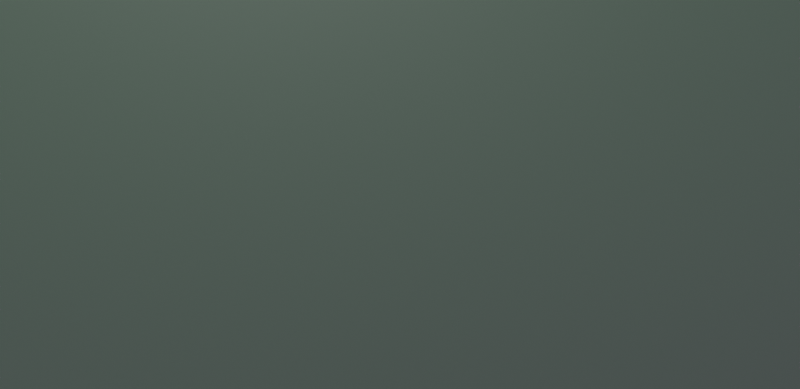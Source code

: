 # Source: grass.blend  (saved by Blender 3.6.11; exported with 4.5.12 LTS)
import bpy
from mathutils import Matrix  # noqa: F401  (used for matrix-valued properties, if any)

bpy.ops.wm.read_factory_settings(use_empty=True)
scene = bpy.context.scene
scene.name = 'Scene'

# ---- collections
col_collection = bpy.data.collections.new('Collection'); scene.collection.children.link(col_collection)

# ---- images (referenced by path relative to the original .blend; pixels are not part of the script)
import os
ASSET_DIR = os.environ.get("B2B_ASSET_DIR", "")  # directory of the original .blend (textures are referenced by path, not embedded)
HERE = os.path.dirname(os.path.abspath(__file__))  # packed textures are extracted next to this script under _unpacked/

def load_image(name, relpath, width, height, colorspace="sRGB"):
    """Load a texture the original file referenced (path relative to the .blend, or extracted next to this script)."""
    p = next((c for c in (os.path.join(HERE, relpath), os.path.join(ASSET_DIR, relpath)) if relpath and os.path.exists(c)), "")
    if p:
        img = bpy.data.images.load(p, check_existing=True)
        img.name = name
    else:  # same state as the original file: an image datablock whose file is absent (Cycles renders it pink)
        img = bpy.data.images.new(name, width, height)
        img.source = "FILE"
        img.filepath = "//" + (relpath or name)
    img.colorspace_settings.name = colorspace
    return img
img_immenstadter_horn_4k_exr = load_image('immenstadter_horn_4k.exr', 'immenstadter_horn_4k.exr', 1024, 1024, 'Linear Rec.709')

# ---- materials (node trees are filled in below, after node groups)
mat_grass_84622_1920 = bpy.data.materials.new('grass-84622_1920')
mat_grass_84622_1920.surface_render_method = 'BLENDED'
mat_grass_84622_1920.blend_method = 'BLEND'

# ---- material node trees
mat_grass_84622_1920.use_nodes = True; mat_grass_84622_1920.node_tree.nodes.clear()
_N = mat_grass_84622_1920.node_tree.nodes; _L = mat_grass_84622_1920.node_tree.links
n0 = _N.new('ShaderNodeOutputMaterial'); n0.name = 'Material Output'; n0.location = (300, 300)
n1 = _N.new('ShaderNodeBsdfPrincipled'); n1.name = 'Principled BSDF'; n1.location = (0, 300)
n1.distribution = 'GGX'
n1.subsurface_method = 'RANDOM_WALK_SKIN'
n1.inputs[3].default_value = 1.45
n1.inputs[27].default_value = (0.0, 0.0, 0.0, 1.0)
n1.inputs[28].default_value = 1.0
n2 = _N.new('ShaderNodeRGB'); n2.name = 'RGB'; n2.location = (-200, 300)
n2.outputs[0].default_value = (0.01444, 0.1873, 0.02061, 1.0)
_L.new(n1.outputs[0], n0.inputs[0])
_L.new(n2.outputs[0], n1.inputs[0])
n0.is_active_output = True

# ---- world
world_world = bpy.data.worlds.new('World'); scene.world = world_world
world_world.use_nodes = True; world_world.node_tree.nodes.clear()
_N = world_world.node_tree.nodes; _L = world_world.node_tree.links
n0 = _N.new('ShaderNodeOutputWorld'); n0.name = 'World Output'; n0.location = (300, 300)
n1 = _N.new('ShaderNodeBackground'); n1.name = 'Background'; n1.location = (10, 300)
n2 = _N.new('ShaderNodeTexEnvironment'); n2.name = 'Environment Texture'; n2.location = (-280, 275)
n2.image = img_immenstadter_horn_4k_exr
_L.new(n1.outputs[0], n0.inputs[0])
_L.new(n2.outputs[0], n1.inputs[0])
n0.is_active_output = True
world_world.color = (0.05088, 0.05088, 0.05088)
world_world.use_sun_shadow = False
world_world.sun_shadow_jitter_overblur = 0.0

# ---- cameras
cam_camera = bpy.data.cameras.new('Camera')
cam_camera.clip_end = 100.0
cam_camera.ortho_scale = 7.314

# ---- lights
light_light = bpy.data.lights.new('Light', 'POINT')
light_light.transmission_factor = 0.0
light_light.energy = 1000.0
light_light.shadow_soft_size = 0.1
light_light.shadow_maximum_resolution = 0.006
light_light.use_absolute_resolution = True

# ---- meshes
me_grass_84622_1920 = bpy.data.meshes.new('grass-84622_1920')
me_grass_84622_1920.from_pydata([(-0.75, -0.5, 0.0), (0.75, -0.5, 0.0), (-0.75, 0.5, 0.0), (0.75, 0.5, 0.0)], [], [(0, 1, 3, 2)])
_uv = me_grass_84622_1920.uv_layers.new(name='UVMap')
_uv.uv.foreach_set('vector', [0.0, 0.0, 1.0, 0.0, 1.0, 1.0, 0.0, 1.0])
me_grass_84622_1920.materials.append(mat_grass_84622_1920)
me_grass_84622_1920.update()

# ---- objects
ob_light = bpy.data.objects.new('Light', light_light)
ob_camera = bpy.data.objects.new('Camera', cam_camera)
ob_grass_84622_1920 = bpy.data.objects.new('grass-84622_1920', me_grass_84622_1920)

# ---- transforms, parenting, visibility, modifiers, constraints
ob_light.location = (4.076, 1.005, 5.904)
ob_light.rotation_euler = (0.6503, 0.05522, 1.866)
ob_light.lock_rotations_4d = False
ob_light.empty_display_type = 'ARROWS'
ob_light.color = (0.0, 0.0, 0.0, 0.0)
ob_light.lineart.crease_threshold = 0.0
ob_camera.location = (0.0, 0.0, 2.079)
ob_camera.rotation_euler = (0.0, 0.0, -1.571)
ob_camera.lock_rotations_4d = False
ob_camera.empty_display_type = 'ARROWS'
ob_camera.color = (0.0, 0.0, 0.0, 0.0)
ob_camera.display_type = 'WIRE'
ob_camera.lineart.crease_threshold = 0.0
ob_grass_84622_1920.location = (0.0, 0.0, 0.0)
ob_grass_84622_1920.rotation_euler = (0.0, 0.0, 1.571)
_m = ob_grass_84622_1920.modifiers.new('ParticleSystem', 'PARTICLE_SYSTEM')

# ---- collection membership
col_collection.objects.link(ob_light)
col_collection.objects.link(ob_camera)
col_collection.objects.link(ob_grass_84622_1920)

# ---- scene / render settings (as saved in the file)
scene.camera = ob_camera
scene.frame_start = 1; scene.frame_end = 1; scene.frame_set(1)
scene.render.engine = 'BLENDER_EEVEE_NEXT'
scene.render.resolution_x = 740
scene.render.resolution_y = 360
scene.render.fps = 30
scene.render.film_transparent = True
scene.cycles.sampling_pattern = 'TABULATED_SOBOL'
scene.view_settings.view_transform = 'Filmic'
bpy.context.view_layer.update()
